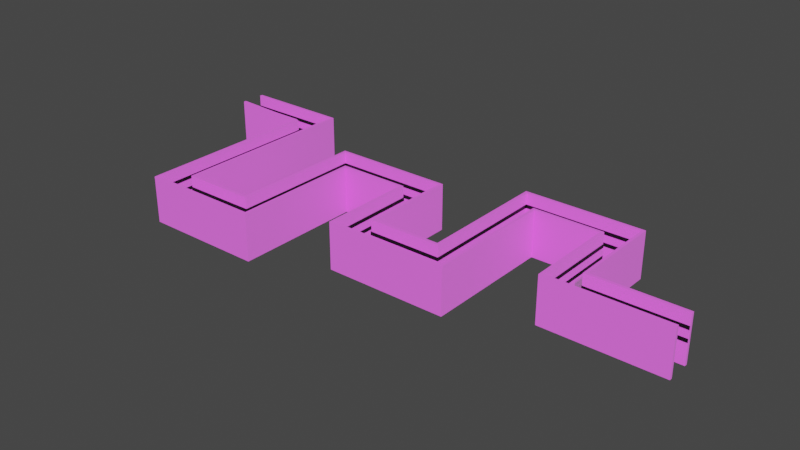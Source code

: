 # Source: wall_last.blend  (saved by Blender 2.92.15; exported with 4.5.12 LTS)
import bpy
from mathutils import Matrix  # noqa: F401  (used for matrix-valued properties, if any)

bpy.ops.wm.read_factory_settings(use_empty=True)
scene = bpy.context.scene
scene.name = 'Scene'

# ---- images (referenced by path relative to the original .blend; pixels are not part of the script)
import os
ASSET_DIR = os.environ.get("B2B_ASSET_DIR", "")  # directory of the original .blend (textures are referenced by path, not embedded)
HERE = os.path.dirname(os.path.abspath(__file__))  # packed textures are extracted next to this script under _unpacked/

def load_image(name, relpath, width, height, colorspace="sRGB"):
    """Load a texture the original file referenced (path relative to the .blend, or extracted next to this script)."""
    p = next((c for c in (os.path.join(HERE, relpath), os.path.join(ASSET_DIR, relpath)) if relpath and os.path.exists(c)), "")
    if p:
        img = bpy.data.images.load(p, check_existing=True)
        img.name = name
    else:  # same state as the original file: an image datablock whose file is absent (Cycles renders it pink)
        img = bpy.data.images.new(name, width, height)
        img.source = "FILE"
        img.filepath = "//" + (relpath or name)
    img.colorspace_settings.name = colorspace
    return img
img_c_jpg_001 = load_image('c.jpg.001', 'c.jpg', 1024, 1024, 'sRGB')
img_untitled = load_image('Untitled', '', 1024, 512, 'sRGB')

# ---- materials (node trees are filled in below, after node groups)
mat_test = bpy.data.materials.new('test')
mat_test.use_transparent_shadow = False
mat_black = bpy.data.materials.new('black')
mat_black.use_transparent_shadow = False
mat_yellow = bpy.data.materials.new('yellow')
mat_yellow.use_transparent_shadow = False

# ---- material node trees
mat_test.use_nodes = True; mat_test.node_tree.nodes.clear()
_N = mat_test.node_tree.nodes; _L = mat_test.node_tree.links
n0 = _N.new('ShaderNodeBsdfPrincipled'); n0.name = 'Principled BSDF'; n0.location = (10, 300)
n0.distribution = 'GGX'
n0.subsurface_method = 'BURLEY'
n0.inputs[3].default_value = 1.45
n0.inputs[27].default_value = (0.1025, 0.1025, 0.1025, 1.0)
n0.inputs[28].default_value = 1.0
n1 = _N.new('ShaderNodeOutputMaterial'); n1.name = 'Material Output'; n1.location = (300, 300)
n2 = _N.new('ShaderNodeTexImage'); n2.name = 'Image Texture'; n2.location = (-280, 280)
n2.image = img_c_jpg_001
_L.new(n0.outputs[0], n1.inputs[0])
_L.new(n2.outputs[0], n0.inputs[0])
n1.is_active_output = True
mat_black.use_nodes = True; mat_black.node_tree.nodes.clear()
_N = mat_black.node_tree.nodes; _L = mat_black.node_tree.links
n0 = _N.new('ShaderNodeBsdfPrincipled'); n0.name = 'Principled BSDF'; n0.location = (10, 300)
n0.distribution = 'GGX'
n0.subsurface_method = 'BURLEY'
n0.inputs[0].default_value = (0.0, 0.0, 0.0, 1.0)
n0.inputs[3].default_value = 1.45
n0.inputs[27].default_value = (0.0, 0.0, 0.0, 1.0)
n0.inputs[28].default_value = 1.0
n1 = _N.new('ShaderNodeOutputMaterial'); n1.name = 'Material Output'; n1.location = (300, 300)
_L.new(n0.outputs[0], n1.inputs[0])
n1.is_active_output = True
mat_yellow.use_nodes = True; mat_yellow.node_tree.nodes.clear()
_N = mat_yellow.node_tree.nodes; _L = mat_yellow.node_tree.links
n0 = _N.new('ShaderNodeBsdfPrincipled'); n0.name = 'Principled BSDF'; n0.location = (10, 300)
n0.distribution = 'GGX'
n0.subsurface_method = 'BURLEY'
n0.inputs[3].default_value = 1.45
n0.inputs[27].default_value = (0.1, 0.1, 0.1, 1.0)
n0.inputs[28].default_value = 1.0
n1 = _N.new('ShaderNodeOutputMaterial'); n1.name = 'Material Output'; n1.location = (300, 300)
n2 = _N.new('ShaderNodeTexImage'); n2.name = 'Image Texture'; n2.location = (-280, 280)
n2.image = img_untitled
_L.new(n0.outputs[0], n1.inputs[0])
_L.new(n2.outputs[0], n0.inputs[0])
n1.is_active_output = True

# ---- world
world_world = bpy.data.worlds.new('World'); scene.world = world_world
world_world.use_nodes = True; world_world.node_tree.nodes.clear()
_N = world_world.node_tree.nodes; _L = world_world.node_tree.links
n0 = _N.new('ShaderNodeOutputWorld'); n0.name = 'World Output'; n0.location = (300, 300)
n1 = _N.new('ShaderNodeBackground'); n1.name = 'Background'; n1.location = (10, 300)
n1.inputs[0].default_value = (0.05088, 0.05088, 0.05088, 1.0)
_L.new(n1.outputs[0], n0.inputs[0])
n0.is_active_output = True
world_world.color = (0.05088, 0.05088, 0.05088)
world_world.use_sun_shadow = False
world_world.sun_shadow_jitter_overblur = 0.0

# ---- meshes
me_plane_001 = bpy.data.meshes.new('Plane.001')
me_plane_001.from_pydata([(0.01196, -0.693, 0.0), (4.263, -0.693, 0.0), (0.01196, 0.745, 0.0), (4.263, -0.693, 0.0), (4.263, -1.004, 0.0), (4.263, -10.67, 0.0), (10.75, -10.67, 0.0), (10.75, -3.788, 0.0), (14.26, -3.788, 0.0), (14.26, -8.738, 0.0), (20.76, -8.738, 0.0), (20.76, -1.759, 0.0), (24.25, -1.759, 0.0), (24.25, -6.693, 0.0), (30.6, -6.693, 0.0), (30.6, -5.269, 0.0), (25.77, -5.269, 0.0), (25.77, -0.2986, 0.0), (19.32, -0.2986, 0.0), (19.32, -7.217, 0.0), (15.75, -7.217, 0.0), (15.75, -2.246, 0.0), (9.315, -2.246, 0.0), (9.315, -9.286, 0.0), (5.724, -9.286, 0.0), (5.724, 0.736, 0.0), (0.01196, -0.693, 2.5), (4.263, -0.693, 2.5), (0.01196, 0.745, 2.5), (4.263, -0.693, 2.5), (4.263, -1.004, 2.5), (4.263, -10.67, 2.5), (10.75, -10.67, 2.5), (10.75, -3.788, 2.5), (14.26, -3.788, 2.5), (14.26, -8.738, 2.5), (20.76, -8.738, 2.5), (20.76, -1.759, 2.5), (24.25, -1.759, 2.5), (24.25, -6.693, 2.5), (30.6, -6.693, 2.5), (30.6, -5.269, 2.5), (25.77, -5.269, 2.5), (25.77, -0.2986, 2.5), (19.32, -0.2986, 2.5), (19.32, -7.217, 2.5), (15.75, -7.217, 2.5), (15.75, -2.246, 2.5), (9.315, -2.246, 2.5), (9.315, -9.286, 2.5), (5.724, -9.286, 2.5), (5.724, 0.736, 2.5), (0.01196, -0.543, 0.0), (4.263, -0.5605, -0.1324), (0.01173, 0.595, 0.0), (4.395, -0.693, -0.1324), (4.413, -1.004, 0.0), (4.413, -10.52, 0.0), (10.6, -10.52, 0.0), (10.6, -3.638, 0.0), (14.41, -3.638, 0.0), (14.41, -8.588, 0.0), (20.61, -8.588, 0.0), (20.61, -1.609, 0.0), (24.4, -1.609, 0.0), (24.4, -6.543, 0.0), (30.6, -6.543, 0.0), (30.6, -5.419, 0.0), (25.62, -5.419, 0.0), (25.62, -0.4486, 0.0), (19.47, -0.4486, 0.0), (19.47, -7.367, 0.0), (15.6, -7.367, 0.0), (15.6, -2.396, 0.0), (9.465, -2.396, 0.0), (9.465, -9.436, 0.0), (5.574, -9.436, 0.0), (5.574, 0.5863, 0.0), (0.01196, -0.543, 2.5), (4.263, -0.5605, 2.368), (0.01173, 0.595, 2.5), (4.395, -0.693, 2.368), (4.413, -1.004, 2.5), (4.413, -10.52, 2.5), (10.6, -10.52, 2.5), (10.6, -3.638, 2.5), (14.41, -3.638, 2.5), (14.41, -8.588, 2.5), (20.61, -8.588, 2.5), (20.61, -1.609, 2.5), (24.4, -1.609, 2.5), (24.4, -6.543, 2.5), (30.6, -6.543, 2.5), (30.6, -5.419, 2.5), (25.62, -5.419, 2.5), (25.62, -0.4486, 2.5), (19.47, -0.4486, 2.5), (19.47, -7.367, 2.5), (15.6, -7.367, 2.5), (15.6, -2.396, 2.5), (9.465, -2.396, 2.5), (9.465, -9.436, 2.5), (5.574, -9.436, 2.5), (5.574, 0.5863, 2.5)], [], [(10, 11, 37, 36), (3, 4, 30, 29), (18, 19, 45, 44), (11, 12, 38, 37), (4, 5, 31, 30), (19, 20, 46, 45), (12, 13, 39, 38), (5, 6, 32, 31), (20, 21, 47, 46), (13, 14, 40, 39), (6, 7, 33, 32), (21, 22, 48, 47), (7, 8, 34, 33), (22, 23, 49, 48), (0, 1, 27, 26), (15, 16, 42, 41), (8, 9, 35, 34), (23, 24, 50, 49), (1, 3, 29, 27), (16, 17, 43, 42), (9, 10, 36, 35), (24, 25, 51, 50), (25, 2, 28, 51), (17, 18, 44, 43), (62, 88, 89, 63), (55, 81, 82, 56), (70, 96, 97, 71), (63, 89, 90, 64), (56, 82, 83, 57), (71, 97, 98, 72), (64, 90, 91, 65), (57, 83, 84, 58), (72, 98, 99, 73), (65, 91, 92, 66), (58, 84, 85, 59), (73, 99, 100, 74), (59, 85, 86, 60), (74, 100, 101, 75), (52, 78, 79, 53), (67, 93, 94, 68), (60, 86, 87, 61), (75, 101, 102, 76), (53, 79, 81, 55), (68, 94, 95, 69), (61, 87, 88, 62), (76, 102, 103, 77), (77, 103, 80, 54), (69, 95, 96, 70), (1, 0, 52, 53), (3, 1, 53, 55), (2, 25, 77, 54), (4, 3, 55, 56), (5, 4, 56, 57), (6, 5, 57, 58), (7, 6, 58, 59), (8, 7, 59, 60), (9, 8, 60, 61), (10, 9, 61, 62), (11, 10, 62, 63), (12, 11, 63, 64), (13, 12, 64, 65), (14, 13, 65, 66), (16, 15, 67, 68), (17, 16, 68, 69), (18, 17, 69, 70), (19, 18, 70, 71), (20, 19, 71, 72), (21, 20, 72, 73), (22, 21, 73, 74), (23, 22, 74, 75), (24, 23, 75, 76), (25, 24, 76, 77), (26, 27, 79, 78), (27, 29, 81, 79), (51, 28, 80, 103), (29, 30, 82, 81), (30, 31, 83, 82), (31, 32, 84, 83), (32, 33, 85, 84), (33, 34, 86, 85), (34, 35, 87, 86), (35, 36, 88, 87), (36, 37, 89, 88), (37, 38, 90, 89), (38, 39, 91, 90), (39, 40, 92, 91), (41, 42, 94, 93), (42, 43, 95, 94), (43, 44, 96, 95), (44, 45, 97, 96), (45, 46, 98, 97), (46, 47, 99, 98), (47, 48, 100, 99), (48, 49, 101, 100), (49, 50, 102, 101), (50, 51, 103, 102), (40, 14, 66, 92), (0, 26, 78, 52), (28, 2, 54, 80), (15, 41, 93, 67)])
_uv = me_plane_001.uv_layers.new(name='UVMap')
_uv.uv.foreach_set('vector', [-0.9031, 2.188, -0.9178, -0.9791, 2.046, -0.9811, 2.061, 2.186, -0.9199, -1.439, -0.9193, -1.322, 2.044, -1.324, 2.044, -1.441, -0.9208, -1.642, -0.9063, 1.497, 2.058, 1.495, 2.043, -1.644, -0.9224, -1.973, -0.9297, -3.557, 2.034, -3.559, 2.041, -1.975, -0.9193, -1.322, -0.8988, 3.117, 2.065, 3.115, 2.044, -1.324, -0.9193, -1.32, -0.9118, 0.3005, 2.052, 0.2985, 2.044, -1.322, -0.9178, -0.9791, -0.9073, 1.285, 2.057, 1.283, 2.046, -0.9811, -0.8877, 5.511, -0.9013, 2.565, 2.062, 2.563, 2.076, 5.509, -0.9063, 1.497, -0.9167, -0.7582, 2.047, -0.7602, 2.058, 1.495, -0.9297, -3.557, -0.9431, -6.438, 2.021, -6.44, 2.034, -3.559, -0.8988, 3.117, -0.9135, -0.05855, 2.05, -0.06057, 2.065, 3.115, -0.9118, 0.3005, -0.8983, 3.219, 2.066, 3.217, 2.052, 0.2985, -0.9013, 2.565, -0.9087, 0.9725, 2.055, 0.9705, 2.062, 2.563, -0.9167, -0.7582, -0.9019, 2.436, 2.062, 2.434, 2.047, -0.7602, -0.8787, 7.44, -0.8877, 5.511, 2.076, 5.509, 2.085, 7.438, -0.9431, -6.438, -0.9329, -4.247, 2.031, -4.249, 2.021, -6.44, -0.9135, -0.05855, -0.9031, 2.188, 2.061, 2.186, 2.05, -0.06057, -0.8983, 3.219, -0.8907, 4.848, 2.073, 4.846, 2.066, 3.217, 5.585, 5.506, 5.585, 5.506, 5.585, 5.506, 5.585, 5.506, -0.9104, 0.6134, -0.9208, -1.642, 2.043, -1.644, 2.053, 0.6114, -0.9087, 0.9725, -0.9224, -1.973, 2.041, -1.975, 2.055, 0.9705, -0.9019, 2.436, -0.923, -2.111, 2.041, -2.113, 2.062, 2.434, -0.8907, 4.848, -0.8787, 7.44, 2.085, 7.438, 2.073, 4.846, -0.9329, -4.247, -0.9193, -1.32, 2.044, -1.322, 2.031, -4.249, -0.9034, 2.12, 2.06, 2.118, 2.046, -1.049, -0.9181, -1.047, -1.077, -1.439, 1.887, -1.441, 2.044, -1.324, -0.9193, -1.322, -0.9205, -1.574, 2.043, -1.576, 2.058, 1.563, -0.906, 1.565, -0.9221, -1.905, 2.042, -1.907, 2.034, -3.627, -0.93, -3.625, -0.9193, -1.322, 2.044, -1.324, 2.065, 3.047, -0.8991, 3.049, -0.9197, -1.388, 2.044, -1.39, 2.052, 0.3666, -0.9115, 0.3686, -0.9181, -1.047, 2.046, -1.049, 2.056, 1.215, -0.9076, 1.217, -0.888, 5.443, 2.076, 5.441, 2.063, 2.631, -0.901, 2.633, -0.906, 1.565, 2.058, 1.563, 2.047, -0.6921, -0.9164, -0.6901, -0.93, -3.625, 2.034, -3.627, 2.021, -6.44, -0.9431, -6.438, -0.8991, 3.049, 2.065, 3.047, 2.05, -0.1286, -0.9138, -0.1266, -0.9115, 0.3686, 2.052, 0.3666, 2.065, 3.149, -0.8986, 3.151, -0.901, 2.633, 2.063, 2.631, 2.055, 0.9025, -0.909, 0.9045, -0.9164, -0.6901, 2.047, -0.6921, 2.062, 2.502, -0.9016, 2.504, -0.8787, 7.44, 2.085, 7.438, 1.919, 5.509, -1.045, 5.511, -0.9431, -6.438, 2.021, -6.44, 2.031, -4.181, -0.9326, -4.179, -0.9138, -0.1266, 2.05, -0.1286, 2.06, 2.118, -0.9034, 2.12, -0.8986, 3.151, 2.065, 3.149, 2.073, 4.914, -0.8904, 4.916, -1.077, -1.499, 1.887, -1.501, 1.887, -1.441, -1.077, -1.439, -0.9101, 0.6815, 2.054, 0.6795, 2.043, -1.576, -0.9205, -1.574, -0.909, 0.9045, 2.055, 0.9025, 2.042, -1.907, -0.9221, -1.905, -0.9016, 2.504, 2.062, 2.502, 2.041, -2.045, -0.9227, -2.043, -0.8904, 4.916, 2.073, 4.914, 2.085, 7.438, -0.8787, 7.44, -0.9326, -4.179, 2.031, -4.181, 2.044, -1.39, -0.9197, -1.388, 5.585, 5.506, 5.594, 7.435, 5.772, 7.435, 5.742, 5.506, -0.9199, -1.439, -0.9199, -1.439, -1.077, -1.499, -1.077, -1.439, 7.361, 7.434, 7.338, 4.842, 7.161, 4.911, 7.183, 7.434, 5.278, 5.507, 5.585, 5.506, 5.585, 5.446, 5.278, 5.439, -6.32, 5.515, 5.278, 5.507, 5.278, 5.439, -6.143, 5.446, -6.334, 2.569, -6.32, 5.515, -6.143, 5.446, -6.156, 2.637, 1.964, 2.563, -6.334, 2.569, -6.156, 2.637, 2.142, 2.631, 1.957, 0.9706, 1.964, 2.563, 2.142, 2.631, 2.134, 0.9024, -3.912, 0.9746, 1.957, 0.9706, 2.134, 0.9024, -3.734, 0.9064, -3.926, -1.971, -3.912, 0.9746, -3.734, 0.9064, -3.748, -1.903, 4.348, -1.977, -3.926, -1.971, -3.748, -1.903, 4.526, -1.909, 4.341, -3.56, 4.348, -1.977, 4.526, -1.909, 4.518, -3.628, -1.576, -3.556, 4.341, -3.56, 4.518, -3.628, -1.398, -3.624, -1.589, -6.437, -1.576, -3.556, -1.398, -3.624, -1.412, -6.438, 0.1766, -4.248, 0.1664, -6.439, -0.0114, -6.439, -0.0009241, -4.18, 6.069, -4.252, 0.1766, -4.248, -0.0009241, -4.18, 5.892, -4.184, 6.083, -1.324, 6.069, -4.252, 5.892, -4.184, 5.905, -1.392, -2.119, -1.319, 6.083, -1.324, 5.905, -1.392, -2.297, -1.387, -2.111, 0.3014, -2.119, -1.319, -2.297, -1.387, -2.289, 0.3695, 3.781, 0.2973, -2.111, 0.3014, -2.289, 0.3695, 3.604, 0.3655, 3.795, 3.215, 3.781, 0.2973, 3.604, 0.3655, 3.617, 3.148, -4.551, 3.221, 3.795, 3.215, 3.617, 3.148, -4.729, 3.153, -4.543, 4.851, -4.551, 3.221, -4.729, 3.153, -4.721, 4.919, 7.338, 4.842, -4.543, 4.851, -4.721, 4.919, 7.161, 4.911, 5.594, 7.435, 5.585, 5.506, 5.742, 5.506, 5.772, 7.435, 2.044, -1.441, 2.044, -1.441, 1.887, -1.441, 1.887, -1.501, 7.338, 4.842, 7.361, 7.434, 7.183, 7.434, 7.161, 4.911, 5.585, 5.506, 5.278, 5.507, 5.278, 5.439, 5.585, 5.446, 5.278, 5.507, -6.32, 5.515, -6.143, 5.446, 5.278, 5.439, -6.32, 5.515, -6.334, 2.569, -6.156, 2.637, -6.143, 5.446, -6.334, 2.569, 1.964, 2.563, 2.142, 2.631, -6.156, 2.637, 1.964, 2.563, 1.957, 0.9706, 2.134, 0.9024, 2.142, 2.631, 1.957, 0.9706, -3.912, 0.9746, -3.734, 0.9064, 2.134, 0.9024, -3.912, 0.9746, -3.926, -1.971, -3.748, -1.903, -3.734, 0.9064, -3.926, -1.971, 4.348, -1.977, 4.526, -1.909, -3.748, -1.903, 4.348, -1.977, 4.341, -3.56, 4.518, -3.628, 4.526, -1.909, 4.341, -3.56, -1.576, -3.556, -1.398, -3.624, 4.518, -3.628, -1.576, -3.556, -1.589, -6.437, -1.412, -6.438, -1.398, -3.624, 0.1664, -6.439, 0.1766, -4.248, -0.0009241, -4.18, -0.0114, -6.439, 0.1766, -4.248, 6.069, -4.252, 5.892, -4.184, -0.0009241, -4.18, 6.069, -4.252, 6.083, -1.324, 5.905, -1.392, 5.892, -4.184, 6.083, -1.324, -2.119, -1.319, -2.297, -1.387, 5.905, -1.392, -2.119, -1.319, -2.111, 0.3014, -2.289, 0.3695, -2.297, -1.387, -2.111, 0.3014, 3.781, 0.2973, 3.604, 0.3655, -2.289, 0.3695, 3.781, 0.2973, 3.795, 3.215, 3.617, 3.148, 3.604, 0.3655, 3.795, 3.215, -4.551, 3.221, -4.729, 3.153, 3.617, 3.148, -4.551, 3.221, -4.543, 4.851, -4.721, 4.919, -4.729, 3.153, -4.543, 4.851, 7.338, 4.842, 7.161, 4.911, -4.721, 4.919, 2.057, 1.283, -0.9073, 1.285, -0.9076, 1.217, 2.056, 1.215, -0.9199, -1.439, 2.044, -1.441, 2.044, -1.509, -0.9202, -1.507, 2.041, -2.117, -0.923, -2.115, -0.9227, -2.047, 2.041, -2.049, -0.9104, 0.6134, 2.053, 0.6114, 2.054, 0.6795, -0.9101, 0.6815])
me_plane_001.materials.append(mat_test)
me_plane_001.use_remesh_fix_poles = True
me_plane_001.use_remesh_preserve_attributes = False
me_plane_001.use_mirror_vertex_groups = False
me_plane_001.update()
me_plane_002 = bpy.data.meshes.new('Plane.002')
me_plane_002.from_pydata([(4.406, -0.6901, 1.9), (0.01696, -0.5351, 1.9), (4.275, -0.5508, 1.9), (0.01696, -0.5351, 1.9), (4.42, -0.9959, 1.9), (4.42, -10.51, 1.9), (10.59, -10.51, 1.9), (10.59, -3.621, 1.9), (14.44, -3.621, 1.9), (14.44, -8.562, 1.9), (20.58, -8.562, 1.9), (20.58, -1.583, 1.9), (24.42, -1.583, 1.9), (24.42, -6.524, 1.9), (24.42, -6.524, 1.9), (30.59, -6.524, 1.9), (30.59, -6.524, 1.9), (30.59, -5.439, 1.9), (25.61, -5.439, 1.9), (25.61, -0.4657, 1.9), (19.48, -0.4657, 1.9), (19.48, -7.388, 1.9), (15.57, -7.388, 1.9), (15.57, -2.423, 1.9), (9.488, -2.423, 1.9), (9.488, -2.423, 1.9), (9.488, -9.451, 1.9), (5.55, -9.459, 1.9), (5.55, -9.451, 1.9), (5.559, -9.451, 1.9), (5.559, 0.5686, 1.9), (5.559, 0.5742, 1.9), (0.01878, 0.5742, 1.9), (30.59, -5.439, 1.1), (25.61, -5.439, 1.1), (25.61, -0.4657, 1.1), (19.48, -0.4657, 1.1), (19.48, -7.388, 1.1), (15.57, -7.388, 1.1), (15.57, -2.423, 1.1), (9.488, -2.423, 1.1), (9.488, -2.423, 1.1), (9.488, -9.451, 1.1), (5.55, -9.459, 1.1), (5.55, -9.451, 1.1), (5.559, -9.451, 1.1), (5.559, 0.5686, 1.1), (5.559, 0.5742, 1.1), (0.01878, 0.5742, 1.1), (0.01878, 0.5742, 1.7), (5.559, 0.5742, 1.7), (9.488, -2.423, 1.7), (9.488, -2.423, 1.7), (25.61, -0.4657, 1.7), (25.61, -5.439, 1.7), (9.488, -9.451, 1.7), (30.59, -5.439, 1.7), (5.55, -9.459, 1.7), (19.48, -0.4657, 1.7), (5.55, -9.451, 1.7), (19.48, -7.388, 1.7), (5.559, -9.451, 1.7), (15.57, -7.388, 1.7), (5.559, 0.5686, 1.7), (15.57, -2.423, 1.7), (0.01878, 0.5742, 1.3), (9.488, -2.423, 1.3), (25.61, -0.4657, 1.3), (9.488, -9.451, 1.3), (5.55, -9.459, 1.3), (19.48, -0.4657, 1.3), (5.55, -9.451, 1.3), (19.48, -7.388, 1.3), (5.559, -9.451, 1.3), (15.57, -7.388, 1.3), (5.559, 0.5686, 1.3), (15.57, -2.423, 1.3), (5.559, 0.5742, 1.3), (9.488, -2.423, 1.3), (25.61, -5.439, 1.3), (30.59, -5.439, 1.3), (4.406, -0.6901, 1.1), (0.01696, -0.5351, 1.1), (4.275, -0.5508, 1.1), (0.01696, -0.5351, 1.1), (4.42, -0.9959, 1.1), (4.42, -10.51, 1.1), (10.59, -10.51, 1.1), (10.59, -3.621, 1.1), (14.44, -3.621, 1.1), (14.44, -8.562, 1.1), (20.58, -8.562, 1.1), (20.58, -1.583, 1.1), (24.42, -1.583, 1.1), (24.42, -6.524, 1.1), (24.42, -6.524, 1.1), (30.59, -6.524, 1.1), (30.59, -6.524, 1.1), (4.42, -0.9959, 1.7), (4.406, -0.6901, 1.7), (30.59, -6.524, 1.7), (30.59, -6.524, 1.7), (14.44, -8.562, 1.7), (14.44, -3.621, 1.7), (4.275, -0.5508, 1.7), (20.58, -8.562, 1.7), (0.01696, -0.5351, 1.7), (0.01696, -0.5351, 1.7), (20.58, -1.583, 1.7), (24.42, -1.583, 1.7), (4.42, -10.51, 1.7), (24.42, -6.524, 1.7), (10.59, -10.51, 1.7), (24.42, -6.524, 1.7), (10.59, -3.621, 1.7), (4.42, -0.9959, 1.3), (30.59, -6.524, 1.3), (14.44, -8.562, 1.3), (20.58, -8.562, 1.3), (0.01696, -0.5351, 1.3), (20.58, -1.583, 1.3), (24.42, -1.583, 1.3), (4.42, -10.51, 1.3), (24.42, -6.524, 1.3), (10.59, -10.51, 1.3), (24.42, -6.524, 1.3), (10.59, -3.621, 1.3), (4.406, -0.6901, 1.3), (30.59, -6.524, 1.3), (14.44, -3.621, 1.3), (4.275, -0.5508, 1.3), (0.01696, -0.5351, 1.3)], [], [(77, 65, 48, 47), (78, 66, 41, 40), (79, 67, 35, 34), (66, 68, 42, 41), (80, 79, 34, 33), (68, 69, 43, 42), (67, 70, 36, 35), (69, 71, 44, 43), (70, 72, 37, 36), (71, 73, 45, 44), (72, 74, 38, 37), (73, 75, 46, 45), (74, 76, 39, 38), (75, 77, 47, 46), (76, 78, 40, 39), (23, 24, 52, 64), (30, 31, 50, 63), (22, 23, 64, 62), (29, 30, 63, 61), (21, 22, 62, 60), (28, 29, 61, 59), (20, 21, 60, 58), (27, 28, 59, 57), (19, 20, 58, 53), (26, 27, 57, 55), (17, 18, 54, 56), (25, 26, 55, 51), (18, 19, 53, 54), (24, 25, 51, 52), (31, 32, 49, 50), (59, 61, 73, 71), (57, 59, 71, 69), (127, 115, 85, 81), (128, 116, 97, 96), (129, 117, 90, 89), (130, 127, 81, 83), (117, 118, 91, 90), (131, 119, 84, 82), (118, 120, 92, 91), (119, 130, 83, 84), (120, 121, 93, 92), (115, 122, 86, 85), (121, 123, 94, 93), (122, 124, 87, 86), (123, 125, 95, 94), (124, 126, 88, 87), (125, 128, 96, 95), (126, 129, 89, 88), (7, 8, 103, 114), (14, 15, 101, 113), (6, 7, 114, 112), (13, 14, 113, 111), (5, 6, 112, 110), (12, 13, 111, 109), (4, 5, 110, 98), (11, 12, 109, 108), (3, 2, 104, 106), (10, 11, 108, 105), (1, 3, 106, 107), (9, 10, 105, 102), (2, 0, 99, 104), (8, 9, 102, 103), (15, 16, 100, 101), (0, 4, 98, 99), (101, 100, 116, 128)])
_uv = me_plane_002.uv_layers.new(name='UVMap')
_uv.uv.foreach_set('vector', [0.0, 0.0, 0.0, 0.0, 0.0, 0.0, 0.0, 0.0, 0.0, 0.0, 0.0, 0.0, 0.0, 0.0, 0.0, 0.0, 0.0, 0.0, 0.0, 0.0, 0.0, 0.0, 0.0, 0.0, 0.0, 0.0, 0.0, 0.0, 0.0, 0.0, 0.0, 0.0, 0.0, 0.0, 0.0, 0.0, 0.0, 0.0, 0.0, 0.0, 0.0, 0.0, 0.0, 0.0, 0.0, 0.0, 0.0, 0.0, 0.0, 0.0, 0.0, 0.0, 0.0, 0.0, 0.0, 0.0, 0.0, 0.0, 0.0, 0.0, 0.0, 0.0, 0.0, 0.0, 0.0, 0.0, 0.0, 0.0, 0.0, 0.0, 0.0, 0.0, 0.0, 0.0, 0.0, 0.0, 0.0, 0.0, 0.0, 0.0, 0.0, 0.0, 0.0, 0.0, 0.0, 0.0, 0.0, 0.0, 0.0, 0.0, 0.0, 0.0, 0.0, 0.0, 0.0, 0.0, 0.0, 0.0, 0.0, 0.0, 0.0, 0.0, 0.0, 0.0, 0.0, 0.0, 0.0, 0.0, 0.0, 0.0, 0.0, 0.0, 0.0, 0.0, 0.0, 0.0, 0.0, 0.0, 0.0, 0.0, 0.0, 0.0, 0.0, 0.0, 0.0, 0.0, 0.0, 0.0, 0.0, 0.0, 0.0, 0.0, 0.0, 0.0, 0.0, 0.0, 0.0, 0.0, 0.0, 0.0, 0.0, 0.0, 0.0, 0.0, 0.0, 0.0, 0.0, 0.0, 0.0, 0.0, 0.0, 0.0, 0.0, 0.0, 0.0, 0.0, 0.0, 0.0, 0.0, 0.0, 0.0, 0.0, 0.0, 0.0, 0.0, 0.0, 0.0, 0.0, 0.0, 0.0, 0.0, 0.0, 0.0, 0.0, 0.0, 0.0, 0.0, 0.0, 0.0, 0.0, 0.0, 0.0, 0.0, 0.0, 0.0, 0.0, 0.0, 0.0, 0.0, 0.0, 0.0, 0.0, 0.0, 0.0, 0.0, 0.0, 0.0, 0.0, 0.0, 0.0, 0.0, 0.0, 0.0, 0.0, 0.0, 0.0, 0.0, 0.0, 0.0, 0.0, 0.0, 0.0, 0.0, 0.0, 0.0, 0.0, 0.0, 0.0, 0.0, 0.0, 0.0, 0.0, 0.0, 0.0, 0.0, 0.0, 0.0, 0.0, 0.0, 0.0, 0.0, 0.0, 0.0, 0.0, 0.0, 0.0, 0.0, 0.0, 0.0, 0.0, 0.0, 0.0, 0.0, 0.0, 0.0, 0.0, 0.0, 0.0, 0.0, 0.0, 0.0, 0.0, 0.0, 0.0, 0.0, 0.0, 0.0, 0.0, 0.0, 0.0, 0.0, 0.0, 0.0, 0.0, 0.0, 0.0, 0.0, 0.0, 0.0, 0.0, 0.0, 0.0, 0.0, 0.0, 0.0, 0.0, 0.0, 0.0, 0.0, 0.0, 0.0, 0.0, 0.0, 0.0, 0.0, 0.0, 0.0, 0.0, 0.0, 0.0, 0.0, 0.0, 0.0, 0.0, 0.0, 0.0, 0.0, 0.0, 0.0, 0.0, 0.0, 0.0, 0.0, 0.0, 0.0, 0.0, 0.0, 0.0, 0.0, 0.0, 0.0, 0.0, 0.0, 0.0, 0.0, 0.0, 0.0, 0.0, 0.0, 0.0, 0.0, 0.0, 0.0, 0.0, 0.0, 0.0, 0.0, 0.0, 0.0, 0.0, 0.0, 0.0, 0.0, 0.0, 0.0, 0.0, 0.0, 0.0, 0.0, 0.0, 0.0, 0.0, 0.0, 0.0, 0.0, 0.0, 0.0, 0.0, 0.0, 0.0, 0.0, 0.0, 0.0, 0.0, 0.0, 0.0, 0.0, 0.0, 0.0, 0.0, 0.0, 0.0, 0.0, 0.0, 0.0, 0.0, 0.0, 0.0, 0.0, 0.0, 0.0, 0.0, 0.0, 0.0, 0.0, 0.0, 0.0, 0.0, 0.0, 0.0, 0.0, 0.0, 0.0, 0.0, 0.0, 0.0, 0.0, 0.0, 0.0, 0.0, 0.0, 0.0, 0.0, 0.0, 0.0, 0.0, 0.0, 0.0, 0.0, 0.0, 0.0, 0.0, 0.0, 0.0, 0.0, 0.0, 0.0, 0.0, 0.0, 0.0, 0.0, 0.0, 0.0, 0.0, 0.0, 0.0, 0.0, 0.0, 0.0, 0.0, 0.0, 0.0, 0.0, 0.0, 0.0, 0.0, 0.0, 0.0, 0.0, 0.0, 0.0, 0.0, 0.0, 0.0, 0.0, 0.0, 0.0, 0.0, 0.0, 0.0, 0.0, 0.0, 0.0, 0.0, 0.0, 0.0, 0.0, 0.0, 0.0, 0.0, 0.0, 0.0, 0.0, 0.0, 0.0, 0.0, 0.0, 0.0, 0.0, 0.0, 0.0, 0.0, 0.0, 0.0, 0.0, 0.0, 0.0, 0.0, 0.0, 0.0, 0.0, 0.0, 0.0, 0.0, 0.0, 0.0, 0.0, 0.0, 0.0, 0.0, 0.0, 0.0, 0.0, 0.0, 0.0, 0.0, 0.0, 0.0, 0.0, 0.0, 0.0, 0.0, 0.0, 0.0, 0.0, 0.0, 0.0, 0.0, 0.0, 0.0, 0.0, 0.0, 0.0, 0.0, 0.0, 0.0, 0.0, 0.0, 0.0, 0.0, 0.0, 0.0, 0.0, 0.0, 0.0, 0.0, 0.0, 0.0, 0.0, 0.0])
me_plane_002.materials.append(mat_black)
me_plane_002.use_remesh_fix_poles = True
me_plane_002.use_remesh_preserve_attributes = False
me_plane_002.use_mirror_vertex_groups = False
me_plane_002.update()
me_plane_003 = bpy.data.meshes.new('Plane.003')
me_plane_003.from_pydata([(0.01878, 0.5742, 1.7), (5.559, 0.5742, 1.7), (9.488, -2.423, 1.7), (9.488, -2.423, 1.7), (25.61, -0.4657, 1.7), (25.61, -5.439, 1.7), (9.488, -9.451, 1.7), (30.59, -5.439, 1.7), (5.55, -9.459, 1.7), (19.48, -0.4657, 1.7), (19.48, -7.388, 1.7), (5.559, -9.451, 1.7), (15.57, -7.388, 1.7), (5.559, 0.5686, 1.7), (15.57, -2.423, 1.7), (0.01878, 0.5742, 1.3), (9.488, -2.423, 1.3), (25.61, -0.4657, 1.3), (9.488, -9.451, 1.3), (5.55, -9.459, 1.3), (19.48, -0.4657, 1.3), (5.55, -9.451, 1.3), (19.48, -7.388, 1.3), (5.559, -9.451, 1.3), (15.57, -7.388, 1.3), (5.559, 0.5686, 1.3), (15.57, -2.423, 1.3), (5.559, 0.5742, 1.3), (9.488, -2.423, 1.3), (25.61, -5.439, 1.3), (30.59, -5.439, 1.3), (4.42, -0.9959, 1.7), (4.406, -0.6901, 1.7), (30.59, -6.524, 1.7), (14.44, -8.562, 1.7), (14.44, -3.621, 1.7), (4.275, -0.5508, 1.7), (20.58, -8.562, 1.7), (0.01696, -0.5351, 1.7), (0.01696, -0.5351, 1.7), (20.58, -1.583, 1.7), (24.42, -1.583, 1.7), (4.42, -10.51, 1.7), (24.42, -6.524, 1.7), (10.59, -10.51, 1.7), (24.42, -6.524, 1.7), (10.59, -3.621, 1.7), (4.42, -0.9959, 1.3), (14.44, -8.562, 1.3), (20.58, -8.562, 1.3), (0.01696, -0.5351, 1.3), (20.58, -1.583, 1.3), (24.42, -1.583, 1.3), (4.42, -10.51, 1.3), (24.42, -6.524, 1.3), (10.59, -10.51, 1.3), (24.42, -6.524, 1.3), (10.59, -3.621, 1.3), (4.406, -0.6901, 1.3), (30.59, -6.524, 1.3), (14.44, -3.621, 1.3), (4.275, -0.5508, 1.3), (0.01696, -0.5351, 1.3)], [(23, 21), (21, 19)], [(14, 3, 28, 26), (13, 1, 27, 25), (12, 14, 26, 24), (11, 13, 25, 23), (10, 12, 24, 22), (9, 10, 22, 20), (4, 9, 20, 17), (6, 8, 19, 18), (7, 5, 29, 30), (2, 6, 18, 16), (5, 4, 17, 29), (3, 2, 16, 28), (1, 0, 15, 27), (46, 35, 60, 57), (45, 33, 59, 56), (44, 46, 57, 55), (43, 45, 56, 54), (42, 44, 55, 53), (41, 43, 54, 52), (31, 42, 53, 47), (40, 41, 52, 51), (38, 36, 61, 50), (37, 40, 51, 49), (39, 38, 50, 62), (34, 37, 49, 48), (36, 32, 58, 61), (35, 34, 48, 60), (32, 31, 47, 58)])
_uv = me_plane_003.uv_layers.new(name='UVMap')
_uv.uv.foreach_set('vector', [0.2817, 0.5501, 0.2817, 0.0, 0.2862, 0.0, 0.2862, 0.5501, 0.2545, 0.000512, 0.2545, 0.0, 0.259, 0.0, 0.259, 0.000512, 0.3088, 0.449, 0.3088, 0.0, 0.3133, 0.0, 0.3133, 0.449, 0.2545, 0.9066, 0.2545, 0.000512, 0.259, 0.000512, 0.259, 0.9066, 0.3178, 0.3539, 0.3178, 0.0, 0.3223, 0.0, 0.3223, 0.3539, 0.2771, 0.0, 0.2771, 0.6223, 0.2726, 0.6223, 0.2726, 0.0, 0.2771, 0.5537, 0.2771, 0.0, 0.2817, 0.0, 0.2817, 0.5537, 0.3133, 0.3561, 0.3133, 0.0, 0.3178, 0.0, 0.3178, 0.3561, 0.2997, 0.4505, 0.2997, 0.0, 0.3043, 0.0, 0.3043, 0.4505, 0.259, 0.6319, 0.259, 0.0, 0.2636, 0.0, 0.2636, 0.6319, 0.3043, 0.4498, 0.3043, 0.0, 0.3088, 0.0, 0.3088, 0.4498, 0.3223, 0.06021, 0.3223, 0.06021, 0.3223, 0.06021, 0.3223, 0.06021, 0.2907, 0.501, 0.2907, 0.0, 0.2952, 0.0, 0.2952, 0.501, 0.2862, 0.5417, 0.2862, 0.5042, 0.2907, 0.5042, 0.2907, 0.5417, 0.3223, 0.06021, 0.3223, 0.0, 0.3269, 0.0, 0.3269, 0.06021, 0.2681, 0.623, 0.2681, 0.0, 0.2726, 0.0, 0.2726, 0.623, 0.3223, 0.06021, 0.3223, 0.06021, 0.3223, 0.06021, 0.3223, 0.06021, 0.25, 0.06019, 0.25, 0.0, 0.2545, 0.0, 0.2545, 0.06019, 0.2952, 0.4442, 0.2952, 0.0, 0.2997, 0.0, 0.2997, 0.4442, 0.25, 0.9156, 0.25, 0.06019, 0.2545, 0.06019, 0.2545, 0.9156, 0.2952, 0.4816, 0.2952, 0.4442, 0.2997, 0.4442, 0.2997, 0.4816, 0.25, 1.0, 0.25, 0.957, 0.2545, 0.957, 0.2545, 1.0, 0.2681, 0.0, 0.2681, 0.6312, 0.2636, 0.6312, 0.2636, 0.0, 0.3223, 0.06021, 0.3223, 0.06021, 0.3223, 0.06021, 0.3223, 0.06021, 0.2862, 0.05997, 0.2862, 0.0, 0.2907, 0.0, 0.2907, 0.05997, 0.25, 0.957, 0.25, 0.9432, 0.2545, 0.9432, 0.2545, 0.957, 0.2862, 0.5042, 0.2862, 0.05997, 0.2907, 0.05997, 0.2907, 0.5042, 0.25, 0.9432, 0.25, 0.9156, 0.2545, 0.9156, 0.2545, 0.9432])
me_plane_003.materials.append(mat_yellow)
me_plane_003.use_remesh_fix_poles = True
me_plane_003.use_remesh_preserve_attributes = False
me_plane_003.use_mirror_vertex_groups = False
me_plane_003.update()

# ---- objects
ob_plane = bpy.data.objects.new('Plane', me_plane_001)
ob_plane_001 = bpy.data.objects.new('Plane.001', me_plane_002)
ob_plane_002 = bpy.data.objects.new('Plane.002', me_plane_003)

# ---- transforms, parenting, visibility, modifiers, constraints
ob_plane.location = (0.0, 0.0, 0.0)
ob_plane.lineart.crease_threshold = 0.0
ob_plane_001.location = (0.0, 0.0, 0.0)
ob_plane_001.lineart.crease_threshold = 0.0
ob_plane_002.location = (0.0, 0.0, 0.0)
ob_plane_002.lineart.crease_threshold = 0.0

# ---- collection membership
scene.collection.objects.link(ob_plane)
scene.collection.objects.link(ob_plane_001)
scene.collection.objects.link(ob_plane_002)

# ---- scene / render settings (as saved in the file)
scene.frame_start = 1; scene.frame_end = 250; scene.frame_set(18)
scene.render.engine = 'BLENDER_EEVEE_NEXT'
scene.cycles.use_denoising = False
scene.cycles.samples = 128
scene.cycles.sampling_pattern = 'TABULATED_SOBOL'
scene.cycles.use_adaptive_sampling = False
scene.cycles.use_light_tree = False
scene.view_settings.view_transform = 'Filmic'
bpy.context.view_layer.update()

# ---- added for rendering (the .blend has no active camera and no usable light): camera, sun
cam_auto = bpy.data.cameras.new('AutoCamera')
cam_auto.lens = 50.0
cam_auto.sensor_width = 36.0
cam_auto.clip_end = 1000.0
ob_auto_camera = bpy.data.objects.new('AutoCamera', cam_auto)
scene.collection.objects.link(ob_auto_camera)
ob_auto_camera.location = (45.6077, -41.329, 25.4267)
ob_auto_camera.rotation_euler = (1.09748, -7.21219e-08, 0.694738)
scene.camera = ob_auto_camera
light_auto_sun = bpy.data.lights.new('AutoSun', 'SUN')
light_auto_sun.energy = 3.0
light_auto_sun.angle = 0.0523599
ob_auto_sun = bpy.data.objects.new('AutoSun', light_auto_sun)
scene.collection.objects.link(ob_auto_sun)
ob_auto_sun.rotation_euler = (0.872665, 0.174533, 0.523599)
bpy.context.view_layer.update()
